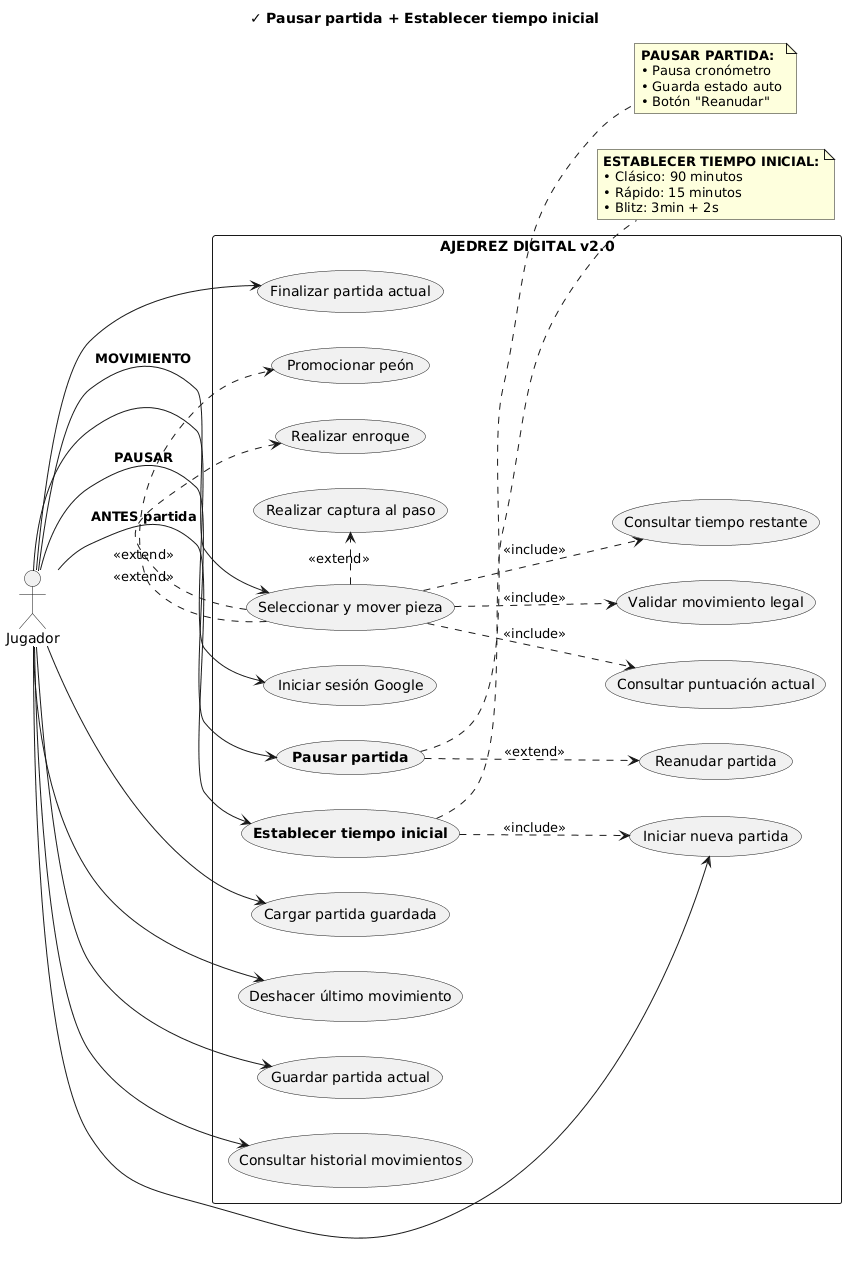

The diagram above was rendered by PlantUML. Its source (embedded in the PNG):
@startuml
left to right direction
skinparam backgroundColor white
skinparam usecaseFontColor black
skinparam arrowFontColor black

title "**DIAGRAMA CASOS DE USO - AJEDREZ DIGITAL**"
title "**✓ Pausar partida + Establecer tiempo inicial**"

actor "Jugador" as J

rectangle "AJEDREZ DIGITAL v2.0" {
  usecase "Iniciar sesión Google" as UC0
  usecase "**Establecer tiempo inicial**" as UC10a
  usecase "Iniciar nueva partida" as UC1
  usecase "**Pausar partida**" as UC11
  usecase "Reanudar partida" as UC12
  usecase "Cargar partida guardada" as UC9
  usecase "Seleccionar y mover pieza" as UC2
  usecase "Validar movimiento legal" as UC3
  usecase "Consultar tiempo restante" as UC5
  usecase "Consultar puntuación actual" as UC6
  usecase "Deshacer último movimiento" as UC7
  usecase "Guardar partida actual" as UC16
  usecase "Consultar historial movimientos" as UC15
  usecase "Finalizar partida actual" as UC8
  usecase "Realizar enroque" as UC4a
  usecase "Realizar captura al paso" as UC4b
  usecase "Promocionar peón" as UC4c
}

J --> UC0
J --> UC10a : "**ANTES partida**"
UC10a ..> UC1 : <<include>>
J --> UC1
J --> UC11 : "**PAUSAR**"
UC11 ..> UC12 : <<extend>>
J --> UC9
J --> UC2 : "**MOVIMIENTO**"
UC2 ..> UC3 : <<include>>
UC2 ..> UC5 : <<include>>
UC2 ..> UC6 : <<include>>
UC2 .> UC4a : <<extend>>
UC2 .> UC4b : <<extend>>
UC2 .> UC4c : <<extend>>
J --> UC7
J --> UC16
J --> UC15
J --> UC8

note right of UC10a
**ESTABLECER TIEMPO INICIAL:**
• Clásico: 90 minutos
• Rápido: 15 minutos  
• Blitz: 3min + 2s
end note

note right of UC11
**PAUSAR PARTIDA:**
• Pausa cronómetro
• Guarda estado auto
• Botón "Reanudar"
end note
@enduml